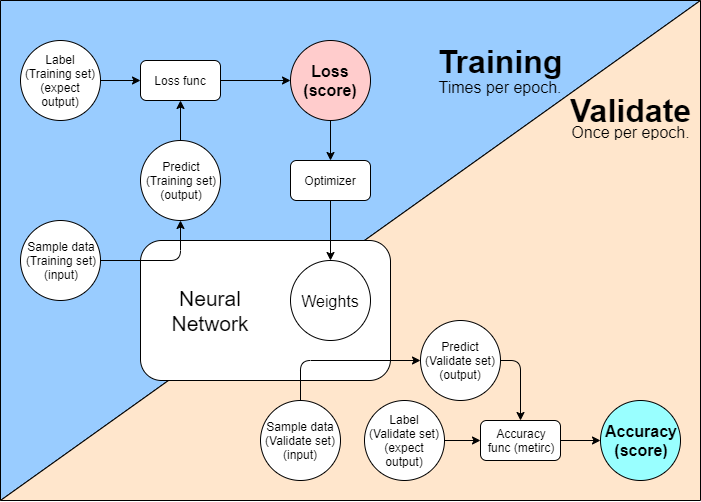

The diagram above was exported from draw.io. Its source (the exported page's mxGraphModel, read from the mxfile embedded in the PNG):
<mxGraphModel dx="1108" dy="401" grid="1" gridSize="10" guides="1" tooltips="1" connect="1" arrows="1" fold="1" page="1" pageScale="1" pageWidth="1169" pageHeight="827" math="0" shadow="0">
  <root>
    <mxCell id="0" />
    <mxCell id="1" parent="0" />
    <mxCell id="2" value="" style="shape=manualInput;whiteSpace=wrap;html=1;fillColor=#99CCFF;size=500;direction=west;" vertex="1" parent="1">
      <mxGeometry x="140" y="60" width="700" height="500" as="geometry" />
    </mxCell>
    <mxCell id="3" value="" style="shape=manualInput;whiteSpace=wrap;html=1;fillColor=#FFE6CC;size=500;" vertex="1" parent="1">
      <mxGeometry x="140" y="60" width="700" height="500" as="geometry" />
    </mxCell>
    <mxCell id="4" value="" style="rounded=1;whiteSpace=wrap;html=1;fillColor=#FFFFFF;" vertex="1" parent="1">
      <mxGeometry x="280" y="300" width="250" height="140" as="geometry" />
    </mxCell>
    <mxCell id="5" value="Sample data&lt;br&gt;(Training set)&lt;br&gt;(input)" style="ellipse;whiteSpace=wrap;html=1;aspect=fixed;" vertex="1" parent="1">
      <mxGeometry x="160" y="280" width="80" height="80" as="geometry" />
    </mxCell>
    <mxCell id="6" style="edgeStyle=none;rounded=0;orthogonalLoop=1;jettySize=auto;html=1;exitX=0.5;exitY=0;exitDx=0;exitDy=0;entryX=0.5;entryY=1;entryDx=0;entryDy=0;" edge="1" source="7" target="21" parent="1">
      <mxGeometry relative="1" as="geometry" />
    </mxCell>
    <mxCell id="7" value="Predict&lt;br&gt;(Training set)&lt;br&gt;(output)" style="ellipse;whiteSpace=wrap;html=1;aspect=fixed;" vertex="1" parent="1">
      <mxGeometry x="280" y="200" width="80" height="80" as="geometry" />
    </mxCell>
    <mxCell id="8" style="edgeStyle=none;rounded=0;orthogonalLoop=1;jettySize=auto;html=1;exitX=1;exitY=0.5;exitDx=0;exitDy=0;entryX=0;entryY=0.5;entryDx=0;entryDy=0;" edge="1" source="21" target="10" parent="1">
      <mxGeometry relative="1" as="geometry" />
    </mxCell>
    <mxCell id="9" value="Label&lt;br&gt;(Training set)&lt;br&gt;(expect output)" style="ellipse;whiteSpace=wrap;html=1;aspect=fixed;" vertex="1" parent="1">
      <mxGeometry x="160" y="100" width="80" height="80" as="geometry" />
    </mxCell>
    <mxCell id="10" value="Loss&lt;br style=&quot;font-size: 16px;&quot;&gt;(score)" style="ellipse;whiteSpace=wrap;html=1;aspect=fixed;fontSize=16;fillColor=#FFCCCC;fontStyle=1" vertex="1" parent="1">
      <mxGeometry x="430" y="100" width="80" height="80" as="geometry" />
    </mxCell>
    <mxCell id="11" value="Weights" style="ellipse;whiteSpace=wrap;html=1;aspect=fixed;fontSize=16;" vertex="1" parent="1">
      <mxGeometry x="430" y="320" width="80" height="80" as="geometry" />
    </mxCell>
    <mxCell id="12" style="edgeStyle=none;rounded=0;orthogonalLoop=1;jettySize=auto;html=1;exitX=0;exitY=0;exitDx=0;exitDy=0;" edge="1" source="5" target="5" parent="1">
      <mxGeometry relative="1" as="geometry" />
    </mxCell>
    <mxCell id="13" value="Neural&lt;br style=&quot;font-size: 21px;&quot;&gt;Network" style="text;html=1;strokeColor=none;fillColor=none;align=center;verticalAlign=middle;whiteSpace=wrap;rounded=0;fontSize=21;" vertex="1" parent="1">
      <mxGeometry x="330" y="360" width="40" height="20" as="geometry" />
    </mxCell>
    <mxCell id="14" value="" style="endArrow=classic;html=1;entryX=0.5;entryY=1;entryDx=0;entryDy=0;edgeStyle=orthogonalEdgeStyle;exitX=1;exitY=0.5;exitDx=0;exitDy=0;" edge="1" source="5" target="7" parent="1">
      <mxGeometry width="50" height="50" relative="1" as="geometry">
        <mxPoint x="280" y="360" as="sourcePoint" />
        <mxPoint x="170" y="430" as="targetPoint" />
        <Array as="points">
          <mxPoint x="320" y="320" />
        </Array>
      </mxGeometry>
    </mxCell>
    <mxCell id="15" value="Sample data&lt;br&gt;(Validate set)&lt;br&gt;(input)" style="ellipse;whiteSpace=wrap;html=1;aspect=fixed;" vertex="1" parent="1">
      <mxGeometry x="400" y="460" width="80" height="80" as="geometry" />
    </mxCell>
    <mxCell id="16" style="edgeStyle=orthogonalEdgeStyle;rounded=0;orthogonalLoop=1;jettySize=auto;html=1;exitX=1;exitY=0.5;exitDx=0;exitDy=0;entryX=0;entryY=0.5;entryDx=0;entryDy=0;" edge="1" source="17" target="27" parent="1">
      <mxGeometry relative="1" as="geometry" />
    </mxCell>
    <mxCell id="17" value="Label&lt;br&gt;(Validate set)&lt;br&gt;(expect output)" style="ellipse;whiteSpace=wrap;html=1;aspect=fixed;" vertex="1" parent="1">
      <mxGeometry x="504" y="460" width="80" height="80" as="geometry" />
    </mxCell>
    <mxCell id="18" value="" style="endArrow=classic;html=1;exitX=0.5;exitY=0;exitDx=0;exitDy=0;edgeStyle=orthogonalEdgeStyle;entryX=0;entryY=0.5;entryDx=0;entryDy=0;" edge="1" source="15" target="19" parent="1">
      <mxGeometry width="50" height="50" relative="1" as="geometry">
        <mxPoint x="200" y="630" as="sourcePoint" />
        <mxPoint x="320" y="450" as="targetPoint" />
      </mxGeometry>
    </mxCell>
    <mxCell id="19" value="Predict&lt;br&gt;(Validate set)&lt;br&gt;(output)" style="ellipse;whiteSpace=wrap;html=1;aspect=fixed;" vertex="1" parent="1">
      <mxGeometry x="560" y="380" width="80" height="80" as="geometry" />
    </mxCell>
    <mxCell id="20" value="Accuracy&lt;br style=&quot;font-size: 16px;&quot;&gt;(score)" style="ellipse;whiteSpace=wrap;html=1;aspect=fixed;fontSize=16;fillColor=#99FFFF;fontStyle=1" vertex="1" parent="1">
      <mxGeometry x="740" y="460" width="80" height="80" as="geometry" />
    </mxCell>
    <mxCell id="21" value="Loss func" style="rounded=1;whiteSpace=wrap;html=1;fillColor=#FFFFFF;" vertex="1" parent="1">
      <mxGeometry x="280" y="120" width="80" height="40" as="geometry" />
    </mxCell>
    <mxCell id="22" style="edgeStyle=none;rounded=0;orthogonalLoop=1;jettySize=auto;html=1;exitX=1;exitY=0.5;exitDx=0;exitDy=0;entryX=0;entryY=0.5;entryDx=0;entryDy=0;" edge="1" source="9" target="21" parent="1">
      <mxGeometry relative="1" as="geometry">
        <mxPoint x="240" y="119.99999999999989" as="sourcePoint" />
        <mxPoint x="400.0000000000066" y="119.99999999999989" as="targetPoint" />
      </mxGeometry>
    </mxCell>
    <mxCell id="23" style="edgeStyle=none;rounded=0;orthogonalLoop=1;jettySize=auto;html=1;exitX=0.5;exitY=1;exitDx=0;exitDy=0;" edge="1" source="24" target="11" parent="1">
      <mxGeometry relative="1" as="geometry" />
    </mxCell>
    <mxCell id="24" value="Optimizer" style="rounded=1;whiteSpace=wrap;html=1;fillColor=#FFFFFF;" vertex="1" parent="1">
      <mxGeometry x="430" y="220" width="80" height="40" as="geometry" />
    </mxCell>
    <mxCell id="25" value="" style="endArrow=classic;html=1;entryX=0.5;entryY=0;entryDx=0;entryDy=0;exitX=0.5;exitY=1;exitDx=0;exitDy=0;edgeStyle=orthogonalEdgeStyle;" edge="1" source="10" target="24" parent="1">
      <mxGeometry width="50" height="50" relative="1" as="geometry">
        <mxPoint x="160" y="610" as="sourcePoint" />
        <mxPoint x="560.0000000000002" y="199.71428571428578" as="targetPoint" />
      </mxGeometry>
    </mxCell>
    <mxCell id="26" style="edgeStyle=orthogonalEdgeStyle;rounded=0;orthogonalLoop=1;jettySize=auto;html=1;exitX=1;exitY=0.5;exitDx=0;exitDy=0;entryX=0;entryY=0.5;entryDx=0;entryDy=0;" edge="1" source="27" target="20" parent="1">
      <mxGeometry relative="1" as="geometry" />
    </mxCell>
    <mxCell id="27" value="Accuracy&lt;br&gt;func (metirc)" style="rounded=1;whiteSpace=wrap;html=1;fillColor=#FFFFFF;" vertex="1" parent="1">
      <mxGeometry x="620" y="480" width="80" height="40" as="geometry" />
    </mxCell>
    <mxCell id="28" value="" style="endArrow=classic;html=1;exitX=1;exitY=0.5;exitDx=0;exitDy=0;entryX=0.5;entryY=0;entryDx=0;entryDy=0;edgeStyle=orthogonalEdgeStyle;" edge="1" source="19" target="27" parent="1">
      <mxGeometry width="50" height="50" relative="1" as="geometry">
        <mxPoint x="160" y="610" as="sourcePoint" />
        <mxPoint x="210" y="560" as="targetPoint" />
      </mxGeometry>
    </mxCell>
    <mxCell id="29" value="&lt;h1 style=&quot;line-height: 10%&quot;&gt;Training&lt;/h1&gt;&lt;p style=&quot;line-height: 20%&quot;&gt;Times per epoch.&lt;/p&gt;" style="text;html=1;strokeColor=none;fillColor=none;spacing=5;spacingTop=-20;whiteSpace=wrap;overflow=hidden;rounded=0;fontSize=16;align=center;" vertex="1" parent="1">
      <mxGeometry x="560" y="110" width="157" height="50" as="geometry" />
    </mxCell>
    <mxCell id="30" value="&lt;h1 style=&quot;line-height: 0%&quot;&gt;Validate&lt;/h1&gt;&lt;p style=&quot;line-height: 0%&quot;&gt;Once per epoch.&lt;/p&gt;" style="text;html=1;strokeColor=none;fillColor=none;spacing=5;spacingTop=-20;whiteSpace=wrap;overflow=hidden;rounded=0;fontSize=16;align=center;" vertex="1" parent="1">
      <mxGeometry x="700" y="160" width="140" height="40" as="geometry" />
    </mxCell>
  </root>
</mxGraphModel>